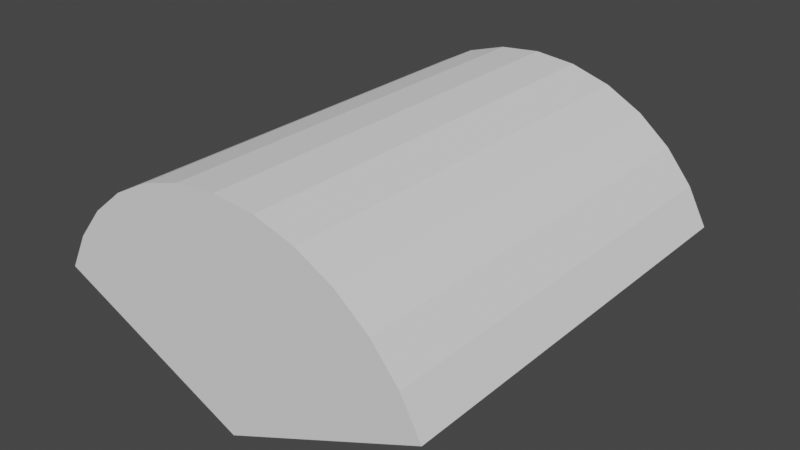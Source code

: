 # Source: SlashHit.blend  (saved by Blender 2.92.15; exported with 4.5.12 LTS)
import bpy
from mathutils import Matrix  # noqa: F401  (used for matrix-valued properties, if any)

bpy.ops.wm.read_factory_settings(use_empty=True)
scene = bpy.context.scene
scene.name = 'Scene'

# ---- world
world_world = bpy.data.worlds.new('World'); scene.world = world_world
world_world.use_nodes = True; world_world.node_tree.nodes.clear()
_N = world_world.node_tree.nodes; _L = world_world.node_tree.links
n0 = _N.new('ShaderNodeOutputWorld'); n0.name = 'World Output'; n0.location = (300, 300)
n1 = _N.new('ShaderNodeBackground'); n1.name = 'Background'; n1.location = (10, 300)
n1.inputs[0].default_value = (0.05088, 0.05088, 0.05088, 1.0)
_L.new(n1.outputs[0], n0.inputs[0])
n0.is_active_output = True
world_world.color = (0.05088, 0.05088, 0.05088)
world_world.use_sun_shadow = False
world_world.sun_shadow_jitter_overblur = 0.0

# ---- meshes
me_cylinder = bpy.data.meshes.new('Cylinder')
me_cylinder.from_pydata([(8.742e-08, -0.1, 1.0), (8.742e-08, 1.9, 1.0), (-0.1951, -0.1, 0.9808), (-0.1951, 1.9, 0.9808), (-0.3827, -0.1, 0.9239), (-0.3827, 1.9, 0.9239), (-0.5556, -0.1, 0.8315), (-0.5556, 1.9, 0.8315), (-0.7071, -0.1, 0.7071), (-0.7071, 1.9, 0.7071), (-0.8315, -0.1, 0.5556), (-0.8315, 1.9, 0.5556), (-0.9239, -0.1, 0.3827), (-0.9239, 1.9, 0.3827), (-2.114e-07, 1.9, -0.03221), (-2.114e-07, -0.1, -0.03221), (0.9239, -0.1, 0.3827), (0.9239, 1.9, 0.3827), (0.8315, -0.1, 0.5556), (0.8315, 1.9, 0.5556), (0.7071, -0.1, 0.7071), (0.7071, 1.9, 0.7071), (0.5556, -0.1, 0.8315), (0.5556, 1.9, 0.8315), (0.3827, -0.1, 0.9239), (0.3827, 1.9, 0.9239), (0.1951, -0.1, 0.9808), (0.1951, 1.9, 0.9808)], [], [(0, 1, 3, 2), (2, 3, 5, 4), (4, 5, 7, 6), (6, 7, 9, 8), (8, 9, 11, 10), (10, 11, 13, 12), (1, 27, 25, 23, 21, 19, 17, 14, 13, 11, 9, 7, 5, 3), (2, 4, 6, 8, 10, 12, 15, 16, 18, 20, 22, 24, 26, 0), (12, 13, 14, 15), (17, 16, 15, 14), (16, 17, 19, 18), (18, 19, 21, 20), (20, 21, 23, 22), (22, 23, 25, 24), (24, 25, 27, 26), (26, 27, 1, 0)])
_uv = me_cylinder.uv_layers.new(name='UVMap')
_uv.uv.foreach_set('vector', [1.0, 0.5, 1.0, 1.0, 0.9688, 1.0, 0.9688, 0.5, 0.9688, 0.5, 0.9688, 1.0, 0.9375, 1.0, 0.9375, 0.5, 0.9375, 0.5, 0.9375, 1.0, 0.9062, 1.0, 0.9062, 0.5, 0.9062, 0.5, 0.9062, 1.0, 0.875, 1.0, 0.875, 0.5, 0.875, 0.5, 0.875, 1.0, 0.8438, 1.0, 0.8438, 0.5, 0.8438, 0.5, 0.8438, 1.0, 0.8125, 1.0, 0.8125, 0.5, 0.0, 1.0, 0.03125, 1.0, 0.0625, 1.0, 0.09375, 1.0, 0.125, 1.0, 0.1562, 1.0, 0.1875, 1.0, 0.1875, 1.0, 0.8125, 1.0, 0.8438, 1.0, 0.875, 1.0, 0.9062, 1.0, 0.9375, 1.0, 0.9688, 1.0, 0.9688, 0.5, 0.9375, 0.5, 0.9062, 0.5, 0.875, 0.5, 0.8438, 0.5, 0.8125, 0.5, 0.8125, 0.5, 0.1875, 0.5, 0.1562, 0.5, 0.125, 0.5, 0.09375, 0.5, 0.0625, 0.5, 0.03125, 0.5, 0.0, 0.5, 0.8125, 0.5, 0.8125, 1.0, 0.8125, 1.0, 0.8125, 0.5, 0.1875, 1.0, 0.1875, 0.5, 0.1875, 0.5, 0.1875, 1.0, 0.1875, 0.5, 0.1875, 1.0, 0.1562, 1.0, 0.1562, 0.5, 0.1562, 0.5, 0.1562, 1.0, 0.125, 1.0, 0.125, 0.5, 0.125, 0.5, 0.125, 1.0, 0.09375, 1.0, 0.09375, 0.5, 0.09375, 0.5, 0.09375, 1.0, 0.0625, 1.0, 0.0625, 0.5, 0.0625, 0.5, 0.0625, 1.0, 0.03125, 1.0, 0.03125, 0.5, 0.03125, 0.5, 0.03125, 1.0, 0.0, 1.0, 0.0, 0.5])
me_cylinder.use_remesh_fix_poles = True
me_cylinder.use_remesh_preserve_attributes = False
me_cylinder.use_mirror_vertex_groups = False
me_cylinder.update()

# ---- objects
ob_cylinder = bpy.data.objects.new('Cylinder', me_cylinder)

# ---- transforms, parenting, visibility, modifiers, constraints
ob_cylinder.location = (0.0, 0.0, 0.0)
ob_cylinder.lineart.crease_threshold = 0.0

# ---- collection membership
scene.collection.objects.link(ob_cylinder)

# ---- scene / render settings (as saved in the file)
scene.frame_start = 1; scene.frame_end = 250; scene.frame_set(1)
scene.render.engine = 'BLENDER_EEVEE_NEXT'
scene.cycles.use_denoising = False
scene.cycles.samples = 128
scene.cycles.sampling_pattern = 'TABULATED_SOBOL'
scene.cycles.use_adaptive_sampling = False
scene.cycles.use_light_tree = False
scene.view_settings.view_transform = 'Filmic'
bpy.context.view_layer.update()

# ---- added for rendering (the .blend has no active camera and no usable light): camera, sun
cam_auto = bpy.data.cameras.new('AutoCamera')
cam_auto.lens = 50.0
cam_auto.sensor_width = 36.0
cam_auto.clip_end = 1000.0
ob_auto_camera = bpy.data.objects.new('AutoCamera', cam_auto)
scene.collection.objects.link(ob_auto_camera)
ob_auto_camera.location = (2.69424, -2.33309, 2.63929)
ob_auto_camera.rotation_euler = (1.09748, -7.21219e-08, 0.694738)
scene.camera = ob_auto_camera
light_auto_sun = bpy.data.lights.new('AutoSun', 'SUN')
light_auto_sun.energy = 3.0
light_auto_sun.angle = 0.0523599
ob_auto_sun = bpy.data.objects.new('AutoSun', light_auto_sun)
scene.collection.objects.link(ob_auto_sun)
ob_auto_sun.rotation_euler = (0.872665, 0.174533, 0.523599)
bpy.context.view_layer.update()
